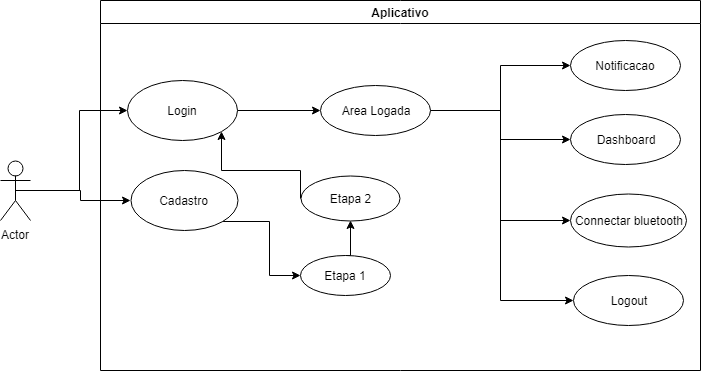

The diagram above was exported from draw.io. Its source (the exported page's mxGraphModel, read from the mxfile embedded in the PNG):
<mxGraphModel dx="1353" dy="763" grid="1" gridSize="10" guides="1" tooltips="1" connect="1" arrows="1" fold="1" page="1" pageScale="1" pageWidth="827" pageHeight="1169" math="0" shadow="0">
  <root>
    <mxCell id="0" />
    <mxCell id="1" parent="0" />
    <mxCell id="Gk7IhkXwzREv6hsUIJT2-11" style="edgeStyle=orthogonalEdgeStyle;rounded=0;orthogonalLoop=1;jettySize=auto;html=1;exitX=0.5;exitY=0.5;exitDx=0;exitDy=0;exitPerimeter=0;entryX=0;entryY=0.5;entryDx=0;entryDy=0;" edge="1" parent="1" source="Gk7IhkXwzREv6hsUIJT2-1" target="Gk7IhkXwzREv6hsUIJT2-2">
      <mxGeometry relative="1" as="geometry" />
    </mxCell>
    <mxCell id="Gk7IhkXwzREv6hsUIJT2-12" style="edgeStyle=orthogonalEdgeStyle;rounded=0;orthogonalLoop=1;jettySize=auto;html=1;exitX=0.5;exitY=0.5;exitDx=0;exitDy=0;exitPerimeter=0;entryX=0;entryY=0.5;entryDx=0;entryDy=0;" edge="1" parent="1" source="Gk7IhkXwzREv6hsUIJT2-1" target="Gk7IhkXwzREv6hsUIJT2-3">
      <mxGeometry relative="1" as="geometry">
        <Array as="points">
          <mxPoint x="160" y="240" />
          <mxPoint x="160" y="250" />
        </Array>
      </mxGeometry>
    </mxCell>
    <mxCell id="Gk7IhkXwzREv6hsUIJT2-1" value="Actor" style="shape=umlActor;verticalLabelPosition=bottom;labelBackgroundColor=#ffffff;verticalAlign=top;html=1;outlineConnect=0;" vertex="1" parent="1">
      <mxGeometry x="80" y="210" width="30" height="60" as="geometry" />
    </mxCell>
    <mxCell id="Gk7IhkXwzREv6hsUIJT2-16" style="edgeStyle=orthogonalEdgeStyle;rounded=0;orthogonalLoop=1;jettySize=auto;html=1;exitX=1;exitY=0.5;exitDx=0;exitDy=0;entryX=0;entryY=0.5;entryDx=0;entryDy=0;" edge="1" parent="1" source="Gk7IhkXwzREv6hsUIJT2-2" target="Gk7IhkXwzREv6hsUIJT2-6">
      <mxGeometry relative="1" as="geometry" />
    </mxCell>
    <mxCell id="Gk7IhkXwzREv6hsUIJT2-2" value="Login" style="ellipse;whiteSpace=wrap;html=1;" vertex="1" parent="1">
      <mxGeometry x="207" y="130" width="110" height="60" as="geometry" />
    </mxCell>
    <mxCell id="Gk7IhkXwzREv6hsUIJT2-13" style="edgeStyle=orthogonalEdgeStyle;rounded=0;orthogonalLoop=1;jettySize=auto;html=1;exitX=1;exitY=1;exitDx=0;exitDy=0;entryX=0;entryY=0.5;entryDx=0;entryDy=0;" edge="1" parent="1" source="Gk7IhkXwzREv6hsUIJT2-3" target="Gk7IhkXwzREv6hsUIJT2-4">
      <mxGeometry relative="1" as="geometry" />
    </mxCell>
    <mxCell id="Gk7IhkXwzREv6hsUIJT2-3" value="Cadastro" style="ellipse;whiteSpace=wrap;html=1;" vertex="1" parent="1">
      <mxGeometry x="210" y="220" width="107" height="60" as="geometry" />
    </mxCell>
    <mxCell id="Gk7IhkXwzREv6hsUIJT2-14" style="edgeStyle=orthogonalEdgeStyle;rounded=0;orthogonalLoop=1;jettySize=auto;html=1;exitX=0.5;exitY=0;exitDx=0;exitDy=0;entryX=0.5;entryY=1;entryDx=0;entryDy=0;" edge="1" parent="1" source="Gk7IhkXwzREv6hsUIJT2-4" target="Gk7IhkXwzREv6hsUIJT2-5">
      <mxGeometry relative="1" as="geometry" />
    </mxCell>
    <mxCell id="Gk7IhkXwzREv6hsUIJT2-4" value="Etapa 1" style="ellipse;whiteSpace=wrap;html=1;" vertex="1" parent="1">
      <mxGeometry x="380" y="305" width="90" height="40" as="geometry" />
    </mxCell>
    <mxCell id="Gk7IhkXwzREv6hsUIJT2-15" style="edgeStyle=orthogonalEdgeStyle;rounded=0;orthogonalLoop=1;jettySize=auto;html=1;exitX=0;exitY=0.5;exitDx=0;exitDy=0;entryX=1;entryY=1;entryDx=0;entryDy=0;" edge="1" parent="1" source="Gk7IhkXwzREv6hsUIJT2-5" target="Gk7IhkXwzREv6hsUIJT2-2">
      <mxGeometry relative="1" as="geometry">
        <Array as="points">
          <mxPoint x="380" y="220" />
          <mxPoint x="301" y="220" />
        </Array>
      </mxGeometry>
    </mxCell>
    <mxCell id="Gk7IhkXwzREv6hsUIJT2-5" value="Etapa 2" style="ellipse;whiteSpace=wrap;html=1;" vertex="1" parent="1">
      <mxGeometry x="380" y="225" width="99" height="45" as="geometry" />
    </mxCell>
    <mxCell id="Gk7IhkXwzREv6hsUIJT2-17" style="edgeStyle=orthogonalEdgeStyle;rounded=0;orthogonalLoop=1;jettySize=auto;html=1;exitX=1;exitY=0.5;exitDx=0;exitDy=0;" edge="1" parent="1" source="Gk7IhkXwzREv6hsUIJT2-6" target="Gk7IhkXwzREv6hsUIJT2-7">
      <mxGeometry relative="1" as="geometry" />
    </mxCell>
    <mxCell id="Gk7IhkXwzREv6hsUIJT2-18" style="edgeStyle=orthogonalEdgeStyle;rounded=0;orthogonalLoop=1;jettySize=auto;html=1;exitX=1;exitY=0.5;exitDx=0;exitDy=0;entryX=0;entryY=0.5;entryDx=0;entryDy=0;" edge="1" parent="1" source="Gk7IhkXwzREv6hsUIJT2-6" target="Gk7IhkXwzREv6hsUIJT2-8">
      <mxGeometry relative="1" as="geometry" />
    </mxCell>
    <mxCell id="Gk7IhkXwzREv6hsUIJT2-19" style="edgeStyle=orthogonalEdgeStyle;rounded=0;orthogonalLoop=1;jettySize=auto;html=1;exitX=1;exitY=0.5;exitDx=0;exitDy=0;entryX=0;entryY=0.5;entryDx=0;entryDy=0;" edge="1" parent="1" source="Gk7IhkXwzREv6hsUIJT2-6" target="Gk7IhkXwzREv6hsUIJT2-10">
      <mxGeometry relative="1" as="geometry" />
    </mxCell>
    <mxCell id="Gk7IhkXwzREv6hsUIJT2-20" style="edgeStyle=orthogonalEdgeStyle;rounded=0;orthogonalLoop=1;jettySize=auto;html=1;exitX=1;exitY=0.5;exitDx=0;exitDy=0;entryX=0;entryY=0.5;entryDx=0;entryDy=0;" edge="1" parent="1" source="Gk7IhkXwzREv6hsUIJT2-6" target="Gk7IhkXwzREv6hsUIJT2-9">
      <mxGeometry relative="1" as="geometry">
        <Array as="points">
          <mxPoint x="580" y="160" />
          <mxPoint x="580" y="350" />
        </Array>
      </mxGeometry>
    </mxCell>
    <mxCell id="Gk7IhkXwzREv6hsUIJT2-6" value="Area Logada" style="ellipse;whiteSpace=wrap;html=1;" vertex="1" parent="1">
      <mxGeometry x="400" y="135" width="110" height="50" as="geometry" />
    </mxCell>
    <mxCell id="Gk7IhkXwzREv6hsUIJT2-7" value="Notificacao" style="ellipse;whiteSpace=wrap;html=1;" vertex="1" parent="1">
      <mxGeometry x="650" y="90" width="110" height="50" as="geometry" />
    </mxCell>
    <mxCell id="Gk7IhkXwzREv6hsUIJT2-8" value="Dashboard" style="ellipse;whiteSpace=wrap;html=1;" vertex="1" parent="1">
      <mxGeometry x="650" y="164" width="110" height="50" as="geometry" />
    </mxCell>
    <mxCell id="Gk7IhkXwzREv6hsUIJT2-9" value="Logout" style="ellipse;whiteSpace=wrap;html=1;" vertex="1" parent="1">
      <mxGeometry x="653" y="325" width="110" height="50" as="geometry" />
    </mxCell>
    <mxCell id="Gk7IhkXwzREv6hsUIJT2-10" value="Connectar bluetooth" style="ellipse;whiteSpace=wrap;html=1;" vertex="1" parent="1">
      <mxGeometry x="650" y="243" width="116" height="53" as="geometry" />
    </mxCell>
    <mxCell id="Gk7IhkXwzREv6hsUIJT2-21" value="Aplicativo" style="swimlane;" vertex="1" parent="1">
      <mxGeometry x="180" y="50" width="600" height="370" as="geometry" />
    </mxCell>
  </root>
</mxGraphModel>